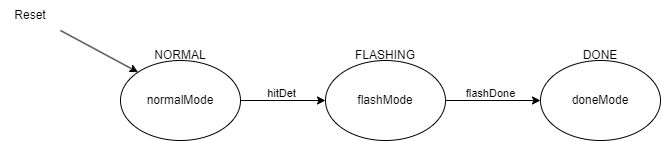

The diagram above was exported from draw.io. Its source (the exported page's mxGraphModel, read from the mxfile embedded in the PNG):
<mxGraphModel dx="1560" dy="916" grid="1" gridSize="10" guides="1" tooltips="1" connect="1" arrows="1" fold="1" page="1" pageScale="1" pageWidth="1169" pageHeight="827" math="0" shadow="0">
  <root>
    <mxCell id="0" />
    <mxCell id="1" parent="0" />
    <mxCell id="7" style="edgeStyle=none;html=1;exitX=1;exitY=0.5;exitDx=0;exitDy=0;entryX=0;entryY=0.5;entryDx=0;entryDy=0;" edge="1" parent="1" source="2" target="5">
      <mxGeometry relative="1" as="geometry" />
    </mxCell>
    <mxCell id="13" value="hitDet" style="edgeLabel;html=1;align=center;verticalAlign=middle;resizable=0;points=[];" vertex="1" connectable="0" parent="7">
      <mxGeometry x="0.1798" relative="1" as="geometry">
        <mxPoint x="-10" y="-8" as="offset" />
      </mxGeometry>
    </mxCell>
    <mxCell id="2" value="normalMode" style="ellipse;whiteSpace=wrap;html=1;" vertex="1" parent="1">
      <mxGeometry x="375" y="334" width="120" height="80" as="geometry" />
    </mxCell>
    <mxCell id="4" style="edgeStyle=none;html=1;exitX=1;exitY=1;exitDx=0;exitDy=0;entryX=0;entryY=0;entryDx=0;entryDy=0;" edge="1" parent="1" source="3" target="2">
      <mxGeometry relative="1" as="geometry" />
    </mxCell>
    <mxCell id="3" value="Reset" style="text;html=1;strokeColor=none;fillColor=none;align=center;verticalAlign=middle;whiteSpace=wrap;rounded=0;" vertex="1" parent="1">
      <mxGeometry x="255" y="274" width="60" height="30" as="geometry" />
    </mxCell>
    <mxCell id="8" style="edgeStyle=none;html=1;exitX=1;exitY=0.5;exitDx=0;exitDy=0;entryX=0;entryY=0.5;entryDx=0;entryDy=0;" edge="1" parent="1" source="5" target="6">
      <mxGeometry relative="1" as="geometry" />
    </mxCell>
    <mxCell id="14" value="flashDone" style="edgeLabel;html=1;align=center;verticalAlign=middle;resizable=0;points=[];" vertex="1" connectable="0" parent="8">
      <mxGeometry x="0.201" relative="1" as="geometry">
        <mxPoint x="-12" y="-8" as="offset" />
      </mxGeometry>
    </mxCell>
    <mxCell id="5" value="flashMode" style="ellipse;whiteSpace=wrap;html=1;" vertex="1" parent="1">
      <mxGeometry x="580" y="334" width="120" height="80" as="geometry" />
    </mxCell>
    <mxCell id="6" value="doneMode" style="ellipse;whiteSpace=wrap;html=1;" vertex="1" parent="1">
      <mxGeometry x="795" y="334" width="120" height="80" as="geometry" />
    </mxCell>
    <mxCell id="9" value="NORMAL" style="text;html=1;strokeColor=none;fillColor=none;align=center;verticalAlign=middle;whiteSpace=wrap;rounded=0;" vertex="1" parent="1">
      <mxGeometry x="405" y="324" width="60" height="10" as="geometry" />
    </mxCell>
    <mxCell id="11" value="FLASHING" style="text;html=1;strokeColor=none;fillColor=none;align=center;verticalAlign=middle;whiteSpace=wrap;rounded=0;" vertex="1" parent="1">
      <mxGeometry x="610" y="324" width="60" height="10" as="geometry" />
    </mxCell>
    <mxCell id="12" value="DONE" style="text;html=1;strokeColor=none;fillColor=none;align=center;verticalAlign=middle;whiteSpace=wrap;rounded=0;" vertex="1" parent="1">
      <mxGeometry x="835" y="324" width="40" height="10" as="geometry" />
    </mxCell>
  </root>
</mxGraphModel>